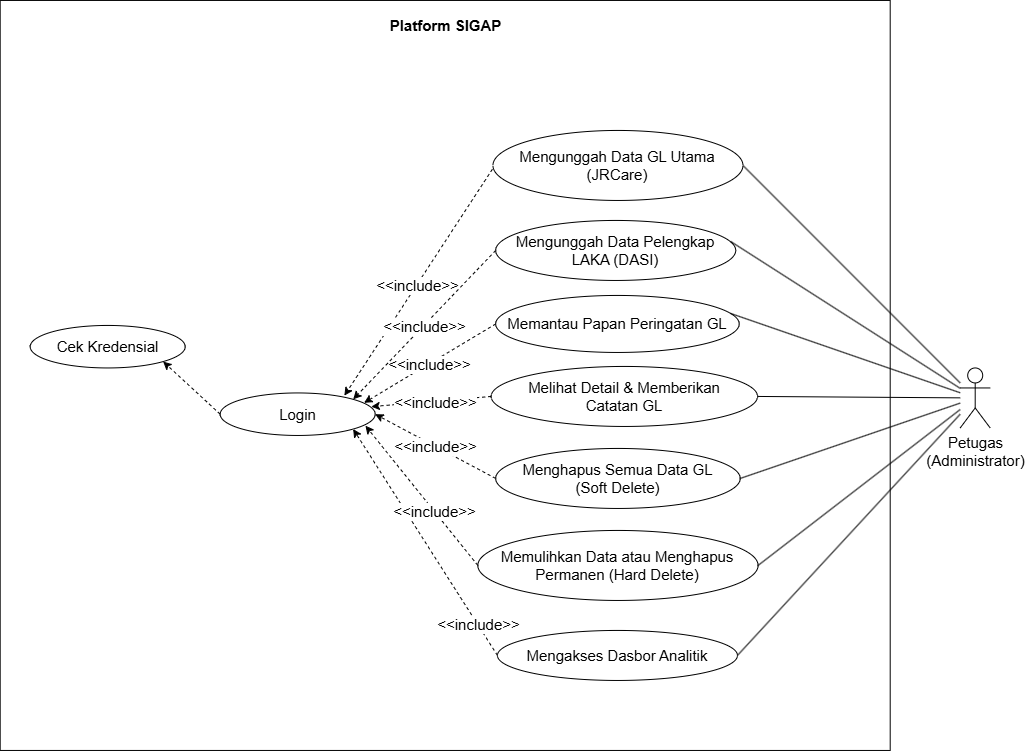

The diagram above was exported from draw.io. Its source (the exported page's mxGraphModel, read from the mxfile embedded in the PNG):
<mxGraphModel dx="857" dy="846" grid="1" gridSize="10" guides="1" tooltips="1" connect="1" arrows="1" fold="1" page="1" pageScale="1" pageWidth="1169" pageHeight="1653" math="0" shadow="0">
  <root>
    <mxCell id="0" />
    <mxCell id="1" parent="0" />
    <mxCell id="boundary" parent="1" style="shape=rect;html=1;verticalAlign=top;fontStyle=1;spacingTop=10;fillColor=none;movable=1;resizable=1;rotatable=1;deletable=1;editable=1;locked=0;connectable=1;fontSize=15;" value="Platform SIGAP" vertex="1">
      <mxGeometry height="750" width="890" x="120" y="240" as="geometry" />
    </mxCell>
    <mxCell id="gE2rdNRIcmhTNXaPLPyM-4" edge="1" parent="1" source="uc_log_adm" style="rounded=0;orthogonalLoop=1;jettySize=auto;html=1;entryX=1;entryY=1;entryDx=0;entryDy=0;dashed=1;exitX=0;exitY=0.5;exitDx=0;exitDy=0;" target="gE2rdNRIcmhTNXaPLPyM-1">
      <mxGeometry relative="1" as="geometry" />
    </mxCell>
    <mxCell id="uc_log_adm" parent="1" style="ellipse;whiteSpace=wrap;html=1;fontSize=15;" value="Login" vertex="1">
      <mxGeometry height="42.5" width="155" x="340" y="632.5" as="geometry" />
    </mxCell>
    <mxCell id="I-GC3SfLJrR_nlAie2eM-1" edge="1" parent="1" source="uc_a_1" style="rounded=0;orthogonalLoop=1;jettySize=auto;html=1;entryX=1;entryY=0.5;entryDx=0;entryDy=0;dashed=1;endArrow=classic;endFill=1;exitX=0;exitY=0.5;exitDx=0;exitDy=0;fontSize=15;" target="uc_log_adm" value="&amp;lt;&amp;lt;include&amp;gt;&amp;gt;">
      <mxGeometry relative="1" as="geometry">
        <mxPoint x="551.49" y="680" as="targetPoint" />
      </mxGeometry>
    </mxCell>
    <mxCell id="uc_a_1" parent="1" style="ellipse;whiteSpace=wrap;html=1;fontSize=15;" value="Menghapus Semua Data GL&lt;br&gt;(Soft Delete)" vertex="1">
      <mxGeometry height="60" width="244.51" x="615.49" y="688" as="geometry" />
    </mxCell>
    <mxCell id="I-GC3SfLJrR_nlAie2eM-2" edge="1" parent="1" source="uc_a_2" style="rounded=0;orthogonalLoop=1;jettySize=auto;html=1;entryX=0.975;entryY=0.322;entryDx=0;entryDy=0;dashed=1;endArrow=classic;endFill=1;exitX=0;exitY=0.5;exitDx=0;exitDy=0;entryPerimeter=0;fontSize=15;" target="uc_log_adm">
      <mxGeometry relative="1" as="geometry">
        <mxPoint x="551.49" y="680" as="targetPoint" />
      </mxGeometry>
    </mxCell>
    <mxCell id="I-GC3SfLJrR_nlAie2eM-36" connectable="0" parent="I-GC3SfLJrR_nlAie2eM-2" style="edgeLabel;html=1;align=center;verticalAlign=middle;resizable=0;points=[];fontSize=15;" value="&amp;lt;&amp;lt;include&amp;gt;&amp;gt;" vertex="1">
      <mxGeometry relative="1" x="-0.0815" y="1" as="geometry">
        <mxPoint x="-1" as="offset" />
      </mxGeometry>
    </mxCell>
    <mxCell id="uc_a_2" parent="1" style="ellipse;whiteSpace=wrap;html=1;fontSize=15;" value="Melihat Detail &amp;amp; Memberikan&lt;br&gt;Catatan GL" vertex="1">
      <mxGeometry height="60" width="266.38" x="610.98" y="606" as="geometry" />
    </mxCell>
    <mxCell id="I-GC3SfLJrR_nlAie2eM-6" edge="1" parent="1" source="uc_a_3" style="rounded=0;orthogonalLoop=1;jettySize=auto;html=1;entryX=0.801;entryY=0.064;entryDx=0;entryDy=0;dashed=1;endArrow=classic;endFill=1;entryPerimeter=0;exitX=0.024;exitY=0.411;exitDx=0;exitDy=0;exitPerimeter=0;fontSize=15;" target="uc_log_adm">
      <mxGeometry relative="1" as="geometry">
        <mxPoint x="551.49" y="680" as="targetPoint" />
      </mxGeometry>
    </mxCell>
    <mxCell id="I-GC3SfLJrR_nlAie2eM-40" connectable="0" parent="I-GC3SfLJrR_nlAie2eM-6" style="edgeLabel;html=1;align=center;verticalAlign=middle;resizable=0;points=[];fontSize=15;" value="&amp;lt;&amp;lt;include&amp;gt;&amp;gt;" vertex="1">
      <mxGeometry relative="1" x="0.0626" y="1" as="geometry">
        <mxPoint as="offset" />
      </mxGeometry>
    </mxCell>
    <mxCell id="uc_a_3" parent="1" style="ellipse;whiteSpace=wrap;html=1;fontSize=15;" value="Mengunggah Data GL Utama (JRCare)" vertex="1">
      <mxGeometry height="70" width="250.01" x="612.74" y="370" as="geometry" />
    </mxCell>
    <mxCell id="I-GC3SfLJrR_nlAie2eM-4" edge="1" parent="1" source="uc_a_4" style="rounded=0;orthogonalLoop=1;jettySize=auto;html=1;entryX=1;entryY=1;entryDx=0;entryDy=0;dashed=1;endArrow=classic;endFill=1;exitX=0;exitY=0.5;exitDx=0;exitDy=0;fontSize=15;" target="uc_log_adm">
      <mxGeometry relative="1" as="geometry">
        <mxPoint x="551.49" y="680" as="targetPoint" />
      </mxGeometry>
    </mxCell>
    <mxCell id="I-GC3SfLJrR_nlAie2eM-38" connectable="0" parent="I-GC3SfLJrR_nlAie2eM-4" style="edgeLabel;html=1;align=center;verticalAlign=middle;resizable=0;points=[];fontSize=15;" value="&amp;lt;&amp;lt;include&amp;gt;&amp;gt;" vertex="1">
      <mxGeometry relative="1" x="-0.2638" as="geometry">
        <mxPoint x="34" y="52" as="offset" />
      </mxGeometry>
    </mxCell>
    <mxCell id="uc_a_4" parent="1" style="ellipse;whiteSpace=wrap;html=1;fontSize=15;" value="Mengakses Dasbor Analitik" vertex="1">
      <mxGeometry height="50" width="240" x="617.25" y="870" as="geometry" />
    </mxCell>
    <mxCell id="I-GC3SfLJrR_nlAie2eM-8" edge="1" parent="1" source="uc_a_8" style="rounded=0;orthogonalLoop=1;jettySize=auto;html=1;entryX=0.928;entryY=0.233;entryDx=0;entryDy=0;endArrow=classic;endFill=1;dashed=1;exitX=0;exitY=0.5;exitDx=0;exitDy=0;entryPerimeter=0;fontSize=15;" target="uc_log_adm">
      <mxGeometry relative="1" as="geometry">
        <mxPoint x="551.49" y="680" as="targetPoint" />
      </mxGeometry>
    </mxCell>
    <mxCell id="I-GC3SfLJrR_nlAie2eM-42" connectable="0" parent="I-GC3SfLJrR_nlAie2eM-8" style="edgeLabel;html=1;align=center;verticalAlign=middle;resizable=0;points=[];fontSize=15;" value="&amp;lt;&amp;lt;include&amp;gt;&amp;gt;" vertex="1">
      <mxGeometry relative="1" x="0.0135" as="geometry">
        <mxPoint as="offset" />
      </mxGeometry>
    </mxCell>
    <mxCell id="uc_a_8" parent="1" style="ellipse;whiteSpace=wrap;html=1;fontSize=15;" value="Memantau Papan Peringatan GL" vertex="1">
      <mxGeometry height="57" width="243.51" x="615.49" y="535" as="geometry" />
    </mxCell>
    <mxCell id="I-GC3SfLJrR_nlAie2eM-5" edge="1" parent="1" source="uc_a_10" style="rounded=0;orthogonalLoop=1;jettySize=auto;html=1;dashed=1;endArrow=classic;endFill=1;entryX=0.937;entryY=0.77;entryDx=0;entryDy=0;entryPerimeter=0;exitX=0;exitY=0.5;exitDx=0;exitDy=0;fontSize=15;" target="uc_log_adm">
      <mxGeometry relative="1" as="geometry">
        <mxPoint x="549.9971038124102" y="675.6962915810113" as="targetPoint" />
      </mxGeometry>
    </mxCell>
    <mxCell id="I-GC3SfLJrR_nlAie2eM-39" connectable="0" parent="I-GC3SfLJrR_nlAie2eM-5" style="edgeLabel;html=1;align=center;verticalAlign=middle;resizable=0;points=[];fontSize=15;" value="&amp;lt;&amp;lt;include&amp;gt;&amp;gt;" vertex="1">
      <mxGeometry relative="1" x="-0.2217" as="geometry">
        <mxPoint as="offset" />
      </mxGeometry>
    </mxCell>
    <mxCell id="uc_a_10" parent="1" style="ellipse;whiteSpace=wrap;html=1;fontSize=15;" value="Memulihkan Data atau Menghapus Permanen (Hard Delete)" vertex="1">
      <mxGeometry height="70" width="280.24" x="597.63" y="770" as="geometry" />
    </mxCell>
    <mxCell id="I-GC3SfLJrR_nlAie2eM-9" edge="1" parent="1" source="QyDtDmB7JEbjt0kxoba--10" style="rounded=0;orthogonalLoop=1;jettySize=auto;html=1;entryX=1;entryY=0;entryDx=0;entryDy=0;endArrow=classic;endFill=1;exitX=0;exitY=0.5;exitDx=0;exitDy=0;dashed=1;fontSize=15;" target="uc_log_adm">
      <mxGeometry relative="1" as="geometry">
        <mxPoint x="551.49" y="680" as="targetPoint" />
      </mxGeometry>
    </mxCell>
    <mxCell id="I-GC3SfLJrR_nlAie2eM-43" connectable="0" parent="I-GC3SfLJrR_nlAie2eM-9" style="edgeLabel;html=1;align=center;verticalAlign=middle;resizable=0;points=[];fontSize=15;" value="&amp;lt;&amp;lt;include&amp;gt;&amp;gt;" vertex="1">
      <mxGeometry relative="1" x="0.0076" as="geometry">
        <mxPoint as="offset" />
      </mxGeometry>
    </mxCell>
    <mxCell id="QyDtDmB7JEbjt0kxoba--10" parent="1" style="ellipse;whiteSpace=wrap;html=1;fontSize=15;" value="Mengunggah Data Pelengkap LAKA (DASI)" vertex="1">
      <mxGeometry height="60" width="240" x="615.49" y="460" as="geometry" />
    </mxCell>
    <mxCell id="I-GC3SfLJrR_nlAie2eM-61" edge="1" parent="1" source="I-GC3SfLJrR_nlAie2eM-48" style="rounded=0;orthogonalLoop=1;jettySize=auto;html=1;entryX=1;entryY=0.5;entryDx=0;entryDy=0;endArrow=none;endFill=0;fontSize=15;" target="uc_a_1">
      <mxGeometry relative="1" as="geometry" />
    </mxCell>
    <mxCell id="I-GC3SfLJrR_nlAie2eM-62" edge="1" parent="1" source="I-GC3SfLJrR_nlAie2eM-48" style="rounded=0;orthogonalLoop=1;jettySize=auto;html=1;entryX=1;entryY=0.5;entryDx=0;entryDy=0;endArrow=none;endFill=0;fontSize=15;" target="uc_a_2">
      <mxGeometry relative="1" as="geometry" />
    </mxCell>
    <mxCell id="I-GC3SfLJrR_nlAie2eM-64" edge="1" parent="1" source="I-GC3SfLJrR_nlAie2eM-48" style="rounded=0;orthogonalLoop=1;jettySize=auto;html=1;entryX=1;entryY=0.5;entryDx=0;entryDy=0;endArrow=none;endFill=0;fontSize=15;" target="uc_a_4">
      <mxGeometry relative="1" as="geometry" />
    </mxCell>
    <mxCell id="I-GC3SfLJrR_nlAie2eM-65" edge="1" parent="1" source="I-GC3SfLJrR_nlAie2eM-48" style="rounded=0;orthogonalLoop=1;jettySize=auto;html=1;entryX=1;entryY=0.5;entryDx=0;entryDy=0;endArrow=none;endFill=0;fontSize=15;" target="uc_a_10">
      <mxGeometry relative="1" as="geometry" />
    </mxCell>
    <mxCell id="I-GC3SfLJrR_nlAie2eM-66" edge="1" parent="1" source="I-GC3SfLJrR_nlAie2eM-48" style="rounded=0;orthogonalLoop=1;jettySize=auto;html=1;entryX=1;entryY=0.5;entryDx=0;entryDy=0;endArrow=none;endFill=0;fontSize=15;" target="uc_a_3">
      <mxGeometry relative="1" as="geometry" />
    </mxCell>
    <mxCell id="I-GC3SfLJrR_nlAie2eM-48" parent="1" style="shape=umlActor;verticalLabelPosition=bottom;verticalAlign=top;html=1;outlineConnect=0;fontSize=15;" value="Petugas&lt;div&gt;(Administrator)&lt;/div&gt;" vertex="1">
      <mxGeometry height="60" width="30" x="1080" y="607.5" as="geometry" />
    </mxCell>
    <mxCell id="I-GC3SfLJrR_nlAie2eM-68" edge="1" parent="1" source="I-GC3SfLJrR_nlAie2eM-48" style="rounded=0;orthogonalLoop=1;jettySize=auto;html=1;entryX=0.965;entryY=0.316;entryDx=0;entryDy=0;entryPerimeter=0;endArrow=none;endFill=0;fontSize=15;" target="uc_a_8">
      <mxGeometry relative="1" as="geometry" />
    </mxCell>
    <mxCell id="I-GC3SfLJrR_nlAie2eM-69" edge="1" parent="1" source="I-GC3SfLJrR_nlAie2eM-48" style="rounded=0;orthogonalLoop=1;jettySize=auto;html=1;entryX=0.979;entryY=0.35;entryDx=0;entryDy=0;entryPerimeter=0;endArrow=none;endFill=0;fontSize=15;" target="QyDtDmB7JEbjt0kxoba--10">
      <mxGeometry relative="1" as="geometry" />
    </mxCell>
    <mxCell id="gE2rdNRIcmhTNXaPLPyM-1" parent="1" style="ellipse;whiteSpace=wrap;html=1;fontSize=15;" value="Cek Kredensial" vertex="1">
      <mxGeometry height="42.5" width="155" x="150" y="565" as="geometry" />
    </mxCell>
  </root>
</mxGraphModel>